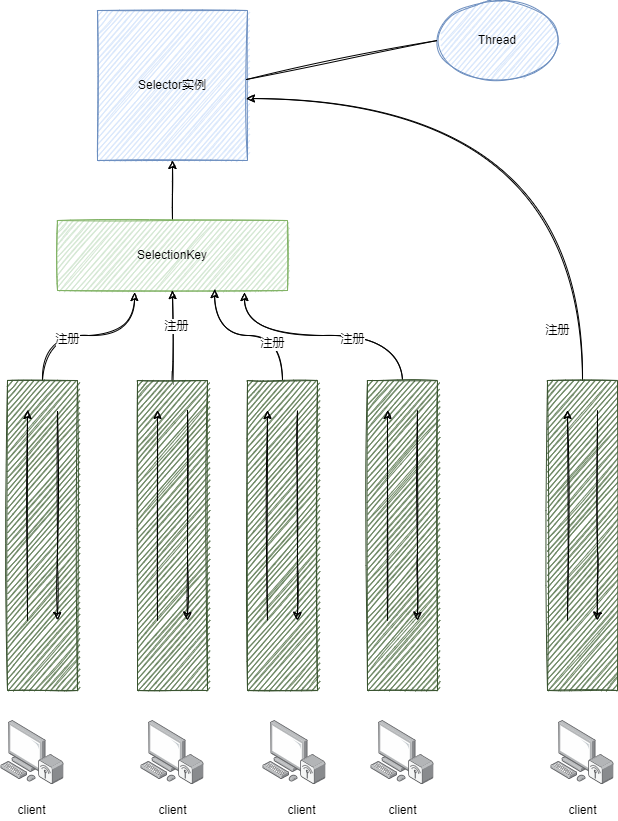

The diagram above was exported from draw.io. Its source (the exported page's mxGraphModel, read from the mxfile embedded in the PNG):
<mxGraphModel dx="1422" dy="762" grid="1" gridSize="10" guides="1" tooltips="1" connect="1" arrows="1" fold="1" page="1" pageScale="1" pageWidth="827" pageHeight="1169" math="0" shadow="0">
  <root>
    <mxCell id="0" />
    <mxCell id="1" parent="0" />
    <mxCell id="D1VvBBz_bjJ5c_h6RfUP-1" value="Selector实例" style="whiteSpace=wrap;html=1;aspect=fixed;sketch=1;fillColor=#dae8fc;strokeColor=#6c8ebf;" vertex="1" parent="1">
      <mxGeometry x="220" y="200" width="150" height="150" as="geometry" />
    </mxCell>
    <mxCell id="D1VvBBz_bjJ5c_h6RfUP-2" value="Thread" style="ellipse;whiteSpace=wrap;html=1;sketch=1;fillColor=#dae8fc;strokeColor=#6c8ebf;" vertex="1" parent="1">
      <mxGeometry x="560" y="190" width="120" height="80" as="geometry" />
    </mxCell>
    <mxCell id="D1VvBBz_bjJ5c_h6RfUP-3" value="" style="endArrow=none;html=1;rounded=0;sketch=1;exitX=0.993;exitY=0.46;exitDx=0;exitDy=0;exitPerimeter=0;entryX=0;entryY=0.5;entryDx=0;entryDy=0;" edge="1" parent="1" source="D1VvBBz_bjJ5c_h6RfUP-1" target="D1VvBBz_bjJ5c_h6RfUP-2">
      <mxGeometry width="50" height="50" relative="1" as="geometry">
        <mxPoint x="390" y="520" as="sourcePoint" />
        <mxPoint x="440" y="470" as="targetPoint" />
      </mxGeometry>
    </mxCell>
    <mxCell id="D1VvBBz_bjJ5c_h6RfUP-6" style="edgeStyle=orthogonalEdgeStyle;rounded=0;sketch=1;orthogonalLoop=1;jettySize=auto;html=1;exitX=0.5;exitY=0;exitDx=0;exitDy=0;" edge="1" parent="1" source="D1VvBBz_bjJ5c_h6RfUP-4" target="D1VvBBz_bjJ5c_h6RfUP-1">
      <mxGeometry relative="1" as="geometry" />
    </mxCell>
    <mxCell id="D1VvBBz_bjJ5c_h6RfUP-4" value="SelectionKey" style="rounded=0;whiteSpace=wrap;html=1;sketch=1;fillColor=#d5e8d4;strokeColor=#82b366;" vertex="1" parent="1">
      <mxGeometry x="180" y="410" width="230" height="70" as="geometry" />
    </mxCell>
    <mxCell id="D1VvBBz_bjJ5c_h6RfUP-44" style="edgeStyle=orthogonalEdgeStyle;rounded=0;sketch=1;orthogonalLoop=1;jettySize=auto;html=1;exitX=0.5;exitY=0;exitDx=0;exitDy=0;entryX=0.335;entryY=1.029;entryDx=0;entryDy=0;entryPerimeter=0;curved=1;" edge="1" parent="1" source="D1VvBBz_bjJ5c_h6RfUP-7" target="D1VvBBz_bjJ5c_h6RfUP-4">
      <mxGeometry relative="1" as="geometry" />
    </mxCell>
    <mxCell id="D1VvBBz_bjJ5c_h6RfUP-53" value="注册" style="edgeLabel;html=1;align=center;verticalAlign=middle;resizable=0;points=[];" vertex="1" connectable="0" parent="D1VvBBz_bjJ5c_h6RfUP-44">
      <mxGeometry x="-0.2336" y="-3" relative="1" as="geometry">
        <mxPoint as="offset" />
      </mxGeometry>
    </mxCell>
    <mxCell id="D1VvBBz_bjJ5c_h6RfUP-7" value="" style="rounded=0;whiteSpace=wrap;html=1;sketch=1;fillColor=#6d8764;fontColor=#ffffff;strokeColor=#3A5431;" vertex="1" parent="1">
      <mxGeometry x="130" y="570" width="70" height="310" as="geometry" />
    </mxCell>
    <mxCell id="D1VvBBz_bjJ5c_h6RfUP-8" value="" style="endArrow=classic;html=1;rounded=0;sketch=1;" edge="1" parent="1">
      <mxGeometry width="50" height="50" relative="1" as="geometry">
        <mxPoint x="150" y="810" as="sourcePoint" />
        <mxPoint x="150" y="600" as="targetPoint" />
      </mxGeometry>
    </mxCell>
    <mxCell id="D1VvBBz_bjJ5c_h6RfUP-9" value="" style="endArrow=classic;html=1;rounded=0;sketch=1;" edge="1" parent="1">
      <mxGeometry width="50" height="50" relative="1" as="geometry">
        <mxPoint x="180" y="600" as="sourcePoint" />
        <mxPoint x="180" y="810" as="targetPoint" />
        <Array as="points">
          <mxPoint x="180" y="740" />
        </Array>
      </mxGeometry>
    </mxCell>
    <mxCell id="D1VvBBz_bjJ5c_h6RfUP-48" style="edgeStyle=orthogonalEdgeStyle;curved=1;rounded=0;sketch=1;orthogonalLoop=1;jettySize=auto;html=1;exitX=0.5;exitY=0;exitDx=0;exitDy=0;entryX=0.993;entryY=0.587;entryDx=0;entryDy=0;entryPerimeter=0;" edge="1" parent="1" source="D1VvBBz_bjJ5c_h6RfUP-22" target="D1VvBBz_bjJ5c_h6RfUP-1">
      <mxGeometry relative="1" as="geometry" />
    </mxCell>
    <mxCell id="D1VvBBz_bjJ5c_h6RfUP-22" value="" style="rounded=0;whiteSpace=wrap;html=1;sketch=1;fillColor=#6d8764;fontColor=#ffffff;strokeColor=#3A5431;" vertex="1" parent="1">
      <mxGeometry x="670" y="570" width="70" height="310" as="geometry" />
    </mxCell>
    <mxCell id="D1VvBBz_bjJ5c_h6RfUP-23" value="" style="endArrow=classic;html=1;rounded=0;sketch=1;" edge="1" parent="1">
      <mxGeometry width="50" height="50" relative="1" as="geometry">
        <mxPoint x="690" y="810" as="sourcePoint" />
        <mxPoint x="690" y="600" as="targetPoint" />
      </mxGeometry>
    </mxCell>
    <mxCell id="D1VvBBz_bjJ5c_h6RfUP-24" value="" style="endArrow=classic;html=1;rounded=0;sketch=1;" edge="1" parent="1">
      <mxGeometry width="50" height="50" relative="1" as="geometry">
        <mxPoint x="720" y="600" as="sourcePoint" />
        <mxPoint x="720" y="810" as="targetPoint" />
        <Array as="points">
          <mxPoint x="720" y="740" />
        </Array>
      </mxGeometry>
    </mxCell>
    <mxCell id="D1VvBBz_bjJ5c_h6RfUP-45" style="edgeStyle=orthogonalEdgeStyle;curved=1;rounded=0;sketch=1;orthogonalLoop=1;jettySize=auto;html=1;exitX=0.5;exitY=0;exitDx=0;exitDy=0;entryX=0.5;entryY=1;entryDx=0;entryDy=0;" edge="1" parent="1" source="D1VvBBz_bjJ5c_h6RfUP-25" target="D1VvBBz_bjJ5c_h6RfUP-4">
      <mxGeometry relative="1" as="geometry" />
    </mxCell>
    <mxCell id="D1VvBBz_bjJ5c_h6RfUP-52" value="注册" style="edgeLabel;html=1;align=center;verticalAlign=middle;resizable=0;points=[];" vertex="1" connectable="0" parent="D1VvBBz_bjJ5c_h6RfUP-45">
      <mxGeometry x="0.2222" y="-3" relative="1" as="geometry">
        <mxPoint as="offset" />
      </mxGeometry>
    </mxCell>
    <mxCell id="D1VvBBz_bjJ5c_h6RfUP-25" value="" style="rounded=0;whiteSpace=wrap;html=1;sketch=1;fillColor=#6d8764;fontColor=#ffffff;strokeColor=#3A5431;" vertex="1" parent="1">
      <mxGeometry x="260" y="570" width="70" height="310" as="geometry" />
    </mxCell>
    <mxCell id="D1VvBBz_bjJ5c_h6RfUP-26" value="" style="endArrow=classic;html=1;rounded=0;sketch=1;" edge="1" parent="1">
      <mxGeometry width="50" height="50" relative="1" as="geometry">
        <mxPoint x="280" y="810" as="sourcePoint" />
        <mxPoint x="280" y="600" as="targetPoint" />
      </mxGeometry>
    </mxCell>
    <mxCell id="D1VvBBz_bjJ5c_h6RfUP-27" value="" style="endArrow=classic;html=1;rounded=0;sketch=1;" edge="1" parent="1">
      <mxGeometry width="50" height="50" relative="1" as="geometry">
        <mxPoint x="310" y="600" as="sourcePoint" />
        <mxPoint x="310" y="810" as="targetPoint" />
        <Array as="points">
          <mxPoint x="310" y="740" />
        </Array>
      </mxGeometry>
    </mxCell>
    <mxCell id="D1VvBBz_bjJ5c_h6RfUP-46" style="edgeStyle=orthogonalEdgeStyle;curved=1;rounded=0;sketch=1;orthogonalLoop=1;jettySize=auto;html=1;exitX=0.5;exitY=0;exitDx=0;exitDy=0;entryX=0.683;entryY=0.986;entryDx=0;entryDy=0;entryPerimeter=0;" edge="1" parent="1" source="D1VvBBz_bjJ5c_h6RfUP-28" target="D1VvBBz_bjJ5c_h6RfUP-4">
      <mxGeometry relative="1" as="geometry" />
    </mxCell>
    <mxCell id="D1VvBBz_bjJ5c_h6RfUP-51" value="注册" style="edgeLabel;html=1;align=center;verticalAlign=middle;resizable=0;points=[];" vertex="1" connectable="0" parent="D1VvBBz_bjJ5c_h6RfUP-46">
      <mxGeometry x="-0.2951" y="7" relative="1" as="geometry">
        <mxPoint as="offset" />
      </mxGeometry>
    </mxCell>
    <mxCell id="D1VvBBz_bjJ5c_h6RfUP-28" value="" style="rounded=0;whiteSpace=wrap;html=1;sketch=1;fillColor=#6d8764;fontColor=#ffffff;strokeColor=#3A5431;" vertex="1" parent="1">
      <mxGeometry x="370" y="570" width="70" height="310" as="geometry" />
    </mxCell>
    <mxCell id="D1VvBBz_bjJ5c_h6RfUP-29" value="" style="endArrow=classic;html=1;rounded=0;sketch=1;" edge="1" parent="1">
      <mxGeometry width="50" height="50" relative="1" as="geometry">
        <mxPoint x="390" y="810" as="sourcePoint" />
        <mxPoint x="390" y="600" as="targetPoint" />
      </mxGeometry>
    </mxCell>
    <mxCell id="D1VvBBz_bjJ5c_h6RfUP-30" value="" style="endArrow=classic;html=1;rounded=0;sketch=1;" edge="1" parent="1">
      <mxGeometry width="50" height="50" relative="1" as="geometry">
        <mxPoint x="420" y="600" as="sourcePoint" />
        <mxPoint x="420" y="810" as="targetPoint" />
        <Array as="points">
          <mxPoint x="420" y="740" />
        </Array>
      </mxGeometry>
    </mxCell>
    <mxCell id="D1VvBBz_bjJ5c_h6RfUP-47" style="edgeStyle=orthogonalEdgeStyle;curved=1;rounded=0;sketch=1;orthogonalLoop=1;jettySize=auto;html=1;exitX=0.5;exitY=0;exitDx=0;exitDy=0;entryX=0.813;entryY=1.029;entryDx=0;entryDy=0;entryPerimeter=0;" edge="1" parent="1" source="D1VvBBz_bjJ5c_h6RfUP-31" target="D1VvBBz_bjJ5c_h6RfUP-4">
      <mxGeometry relative="1" as="geometry" />
    </mxCell>
    <mxCell id="D1VvBBz_bjJ5c_h6RfUP-50" value="注册" style="edgeLabel;html=1;align=center;verticalAlign=middle;resizable=0;points=[];" vertex="1" connectable="0" parent="D1VvBBz_bjJ5c_h6RfUP-47">
      <mxGeometry x="-0.2194" y="3" relative="1" as="geometry">
        <mxPoint as="offset" />
      </mxGeometry>
    </mxCell>
    <mxCell id="D1VvBBz_bjJ5c_h6RfUP-31" value="" style="rounded=0;whiteSpace=wrap;html=1;sketch=1;fillColor=#6d8764;fontColor=#ffffff;strokeColor=#3A5431;" vertex="1" parent="1">
      <mxGeometry x="490" y="570" width="70" height="310" as="geometry" />
    </mxCell>
    <mxCell id="D1VvBBz_bjJ5c_h6RfUP-32" value="" style="endArrow=classic;html=1;rounded=0;sketch=1;" edge="1" parent="1">
      <mxGeometry width="50" height="50" relative="1" as="geometry">
        <mxPoint x="510" y="810" as="sourcePoint" />
        <mxPoint x="510" y="600" as="targetPoint" />
      </mxGeometry>
    </mxCell>
    <mxCell id="D1VvBBz_bjJ5c_h6RfUP-33" value="" style="endArrow=classic;html=1;rounded=0;sketch=1;" edge="1" parent="1">
      <mxGeometry width="50" height="50" relative="1" as="geometry">
        <mxPoint x="540" y="600" as="sourcePoint" />
        <mxPoint x="540" y="810" as="targetPoint" />
        <Array as="points">
          <mxPoint x="540" y="740" />
        </Array>
      </mxGeometry>
    </mxCell>
    <mxCell id="D1VvBBz_bjJ5c_h6RfUP-34" value="" style="points=[];aspect=fixed;html=1;align=center;shadow=0;dashed=0;image;image=img/lib/allied_telesis/computer_and_terminals/Personal_Computer_Wireless.svg;sketch=1;" vertex="1" parent="1">
      <mxGeometry x="123.5" y="910" width="63" height="64.2" as="geometry" />
    </mxCell>
    <mxCell id="D1VvBBz_bjJ5c_h6RfUP-35" value="" style="points=[];aspect=fixed;html=1;align=center;shadow=0;dashed=0;image;image=img/lib/allied_telesis/computer_and_terminals/Personal_Computer_Wireless.svg;sketch=1;" vertex="1" parent="1">
      <mxGeometry x="385.5" y="910" width="63" height="64.2" as="geometry" />
    </mxCell>
    <mxCell id="D1VvBBz_bjJ5c_h6RfUP-36" value="" style="points=[];aspect=fixed;html=1;align=center;shadow=0;dashed=0;image;image=img/lib/allied_telesis/computer_and_terminals/Personal_Computer_Wireless.svg;sketch=1;" vertex="1" parent="1">
      <mxGeometry x="263.5" y="910" width="63" height="64.2" as="geometry" />
    </mxCell>
    <mxCell id="D1VvBBz_bjJ5c_h6RfUP-37" value="" style="points=[];aspect=fixed;html=1;align=center;shadow=0;dashed=0;image;image=img/lib/allied_telesis/computer_and_terminals/Personal_Computer_Wireless.svg;sketch=1;" vertex="1" parent="1">
      <mxGeometry x="493.5" y="910" width="63" height="64.2" as="geometry" />
    </mxCell>
    <mxCell id="D1VvBBz_bjJ5c_h6RfUP-38" value="" style="points=[];aspect=fixed;html=1;align=center;shadow=0;dashed=0;image;image=img/lib/allied_telesis/computer_and_terminals/Personal_Computer_Wireless.svg;sketch=1;" vertex="1" parent="1">
      <mxGeometry x="673.5" y="910" width="63" height="64.2" as="geometry" />
    </mxCell>
    <mxCell id="D1VvBBz_bjJ5c_h6RfUP-39" value="client" style="text;html=1;align=center;verticalAlign=middle;resizable=0;points=[];autosize=1;strokeColor=none;fillColor=none;" vertex="1" parent="1">
      <mxGeometry x="133.5" y="990" width="40" height="20" as="geometry" />
    </mxCell>
    <mxCell id="D1VvBBz_bjJ5c_h6RfUP-40" value="client" style="text;html=1;align=center;verticalAlign=middle;resizable=0;points=[];autosize=1;strokeColor=none;fillColor=none;" vertex="1" parent="1">
      <mxGeometry x="685" y="990" width="40" height="20" as="geometry" />
    </mxCell>
    <mxCell id="D1VvBBz_bjJ5c_h6RfUP-41" value="client" style="text;html=1;align=center;verticalAlign=middle;resizable=0;points=[];autosize=1;strokeColor=none;fillColor=none;" vertex="1" parent="1">
      <mxGeometry x="505" y="990" width="40" height="20" as="geometry" />
    </mxCell>
    <mxCell id="D1VvBBz_bjJ5c_h6RfUP-42" value="client" style="text;html=1;align=center;verticalAlign=middle;resizable=0;points=[];autosize=1;strokeColor=none;fillColor=none;" vertex="1" parent="1">
      <mxGeometry x="403.5" y="990" width="40" height="20" as="geometry" />
    </mxCell>
    <mxCell id="D1VvBBz_bjJ5c_h6RfUP-43" value="client" style="text;html=1;align=center;verticalAlign=middle;resizable=0;points=[];autosize=1;strokeColor=none;fillColor=none;" vertex="1" parent="1">
      <mxGeometry x="275" y="990" width="40" height="20" as="geometry" />
    </mxCell>
    <mxCell id="D1VvBBz_bjJ5c_h6RfUP-49" value="注册" style="text;html=1;align=center;verticalAlign=middle;resizable=0;points=[];autosize=1;strokeColor=none;fillColor=none;" vertex="1" parent="1">
      <mxGeometry x="660" y="510" width="40" height="20" as="geometry" />
    </mxCell>
  </root>
</mxGraphModel>